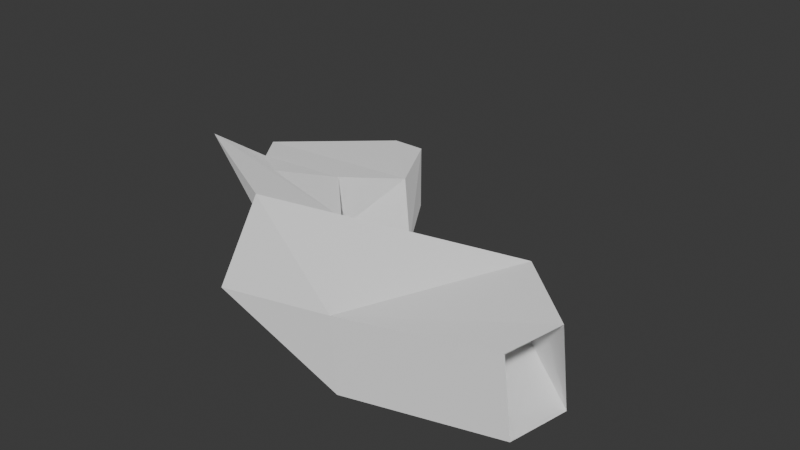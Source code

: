 # Source: hallway.blend  (saved by Blender 5.1.30; exported with 4.5.12 LTS)
import bpy
from mathutils import Matrix  # noqa: F401  (used for matrix-valued properties, if any)

bpy.ops.wm.read_factory_settings(use_empty=True)
scene = bpy.context.scene
scene.name = 'Scene'

# ---- collections
col_collection = bpy.data.collections.new('Collection'); scene.collection.children.link(col_collection)

# ---- materials (node trees are filled in below, after node groups)
mat_void = bpy.data.materials.new('void')

# ---- material node trees
mat_void.use_nodes = True; mat_void.node_tree.nodes.clear()
_N = mat_void.node_tree.nodes; _L = mat_void.node_tree.links
n0 = _N.new('ShaderNodeBsdfPrincipled'); n0.name = 'Principled BSDF'; n0.location = (-200, 100)
n0.inputs[0].default_value = (1.0, 1.0, 1.0, 1.0)
n0.inputs[1].default_value = 1.0
n0.inputs[2].default_value = 1.0
n0.inputs[3].default_value = 1.0
n0.inputs[13].default_value = 0.0
n0.inputs[27].default_value = (0.0, 0.0, 0.0, 1.0)
n0.inputs[28].default_value = 115.1
n1 = _N.new('ShaderNodeOutputMaterial'); n1.name = 'Material Output'; n1.location = (200, 100)
_L.new(n0.outputs[0], n1.inputs[0])
n1.is_active_output = True

# ---- world
world_world = bpy.data.worlds.new('World'); scene.world = world_world
world_world.use_nodes = True; world_world.node_tree.nodes.clear()
_N = world_world.node_tree.nodes; _L = world_world.node_tree.links
n0 = _N.new('ShaderNodeOutputWorld'); n0.name = 'World Output'; n0.location = (200, 100)
n1 = _N.new('ShaderNodeBackground'); n1.name = 'Background'; n1.location = (-200, 100)
n1.inputs[0].default_value = (0.05088, 0.05088, 0.05088, 1.0)
_L.new(n1.outputs[0], n0.inputs[0])
n0.is_active_output = True
world_world.color = (0.05088, 0.05088, 0.05088)
world_world.sun_shadow_jitter_overblur = 0.0

# ---- meshes
me_plane_001 = bpy.data.meshes.new('Plane.001')
me_plane_001.from_pydata([(-2.585, -0.55, 1.197e-07), (2.585, -0.55, -1.197e-07), (-3.891, 7.012, -4.523), (1.218, 7.309, -5.257), (-3.065, 7.016, 9.543), (2.045, 7.304, 8.809), (-2.586, -0.5454, 2.675), (2.584, -0.5546, 2.675), (-4.769, 11.38, -1.831), (-0.1176, 11.13, -1.403), (-4.321, 11.38, 5.797), (0.3307, 11.13, 6.225), (-7.659, 17.96, -2.083), (1.952, 15.03, -5.772), (-9.972, 19.85, 1.529), (0.883, 14.65, 1.784), (-5.007, 16.8, -7.932), (0.3934, 19.93, -7.673), (-8.862, 23.01, -5.715), (-3.461, 26.15, -5.451), (-6.478, 15.58, -21.36), (-0.6906, 15.17, -21.38), (-4.648, 25.65, -14.28), (1.14, 25.25, -14.29), (-6.686, 20.63, -26.83), (-0.9681, 20.27, -27.22), (-6.371, 24.61, -25.77), (-0.653, 24.25, -26.16)], [], [(0, 1, 3, 2), (4, 5, 7, 6), (2, 4, 6, 0), (1, 7, 5, 3), (3, 5, 11, 9), (5, 4, 10, 11), (2, 3, 9, 8), (4, 2, 8, 10), (9, 11, 15, 13), (11, 10, 14, 15), (10, 8, 12, 14), (8, 9, 13, 12), (14, 12, 16, 18), (12, 13, 17, 16), (13, 15, 19, 17), (15, 14, 18, 19), (16, 17, 21, 20), (17, 19, 23, 21), (19, 18, 22, 23), (18, 16, 20, 22), (21, 23, 27, 25), (23, 22, 26, 27), (22, 20, 24, 26), (20, 21, 25, 24)])
_uv = me_plane_001.uv_layers.new(name='UVMap')
_uv.uv.foreach_set('vector', [0.0, 0.0, 1.0, 0.0, 1.0, 1.0, 0.0, 1.0, 0.0, 0.0, 1.0, 0.0, 1.0, 1.0, 0.0, 1.0, 0.0, 1.0, 0.0, 0.0, 0.0, 1.0, 0.0, 0.0, 1.0, 0.0, 1.0, 1.0, 1.0, 0.0, 1.0, 1.0, 1.0, 1.0, 1.0, 0.0, 1.0, 0.0, 1.0, 1.0, 1.0, 0.0, 0.0, 0.0, 0.0, 0.0, 1.0, 0.0, 0.0, 1.0, 1.0, 1.0, 1.0, 1.0, 0.0, 1.0, 0.0, 0.0, 0.0, 1.0, 0.0, 1.0, 0.0, 0.0, 1.0, 1.0, 1.0, 0.0, 1.0, 0.0, 1.0, 1.0, 1.0, 0.0, 0.0, 0.0, 0.0, 0.0, 1.0, 0.0, 0.0, 0.0, 0.0, 1.0, 0.0, 1.0, 0.0, 0.0, 0.0, 1.0, 1.0, 1.0, 1.0, 1.0, 0.0, 1.0, 0.0, 0.0, 0.0, 1.0, 0.0, 1.0, 0.0, 0.0, 0.0, 1.0, 1.0, 1.0, 1.0, 1.0, 0.0, 1.0, 1.0, 1.0, 1.0, 0.0, 1.0, 0.0, 1.0, 1.0, 1.0, 0.0, 0.0, 0.0, 0.0, 0.0, 1.0, 0.0, 0.0, 1.0, 1.0, 1.0, 1.0, 1.0, 0.0, 1.0, 1.0, 1.0, 1.0, 0.0, 1.0, 0.0, 1.0, 1.0, 1.0, 0.0, 0.0, 0.0, 0.0, 0.0, 1.0, 0.0, 0.0, 0.0, 0.0, 1.0, 0.0, 1.0, 0.0, 0.0, 1.0, 1.0, 1.0, 0.0, 1.0, 0.0, 1.0, 1.0, 1.0, 0.0, 0.0, 0.0, 0.0, 0.0, 1.0, 0.0, 0.0, 0.0, 0.0, 1.0, 0.0, 1.0, 0.0, 0.0, 0.0, 1.0, 1.0, 1.0, 1.0, 1.0, 0.0, 1.0])
me_plane_001.materials.append(mat_void)
me_plane_001.update()

# ---- objects
ob_hallway = bpy.data.objects.new('hallway', me_plane_001)

# ---- transforms, parenting, visibility, modifiers, constraints
ob_hallway.location = (1.338, -0.45, 2.027e-06)
ob_hallway.rotation_euler = (3.142, 1.571, 0.0)

# ---- collection membership
col_collection.objects.link(ob_hallway)

# ---- scene / render settings (as saved in the file)
scene.frame_start = 1; scene.frame_end = 250; scene.frame_set(1)
scene.render.engine = 'BLENDER_EEVEE_NEXT'
scene.render.bake_bias = 0.0
scene.render.bake_samples = 0
scene.cycles.sampling_pattern = 'TABULATED_SOBOL'
scene.eevee.use_volume_custom_range = False
bpy.context.view_layer.update()

# ---- added for rendering (the .blend has no active camera and no usable light): camera, sun
cam_auto = bpy.data.cameras.new('AutoCamera')
cam_auto.lens = 50.0
cam_auto.sensor_width = 36.0
cam_auto.clip_end = 1000.0
ob_auto_camera = bpy.data.objects.new('AutoCamera', cam_auto)
scene.collection.objects.link(ob_auto_camera)
ob_auto_camera.location = (53.7912, -65.5832, 38.5851)
ob_auto_camera.rotation_euler = (1.09748, -7.21219e-08, 0.694738)
scene.camera = ob_auto_camera
light_auto_sun = bpy.data.lights.new('AutoSun', 'SUN')
light_auto_sun.energy = 3.0
light_auto_sun.angle = 0.0523599
ob_auto_sun = bpy.data.objects.new('AutoSun', light_auto_sun)
scene.collection.objects.link(ob_auto_sun)
ob_auto_sun.rotation_euler = (0.872665, 0.174533, 0.523599)
bpy.context.view_layer.update()
